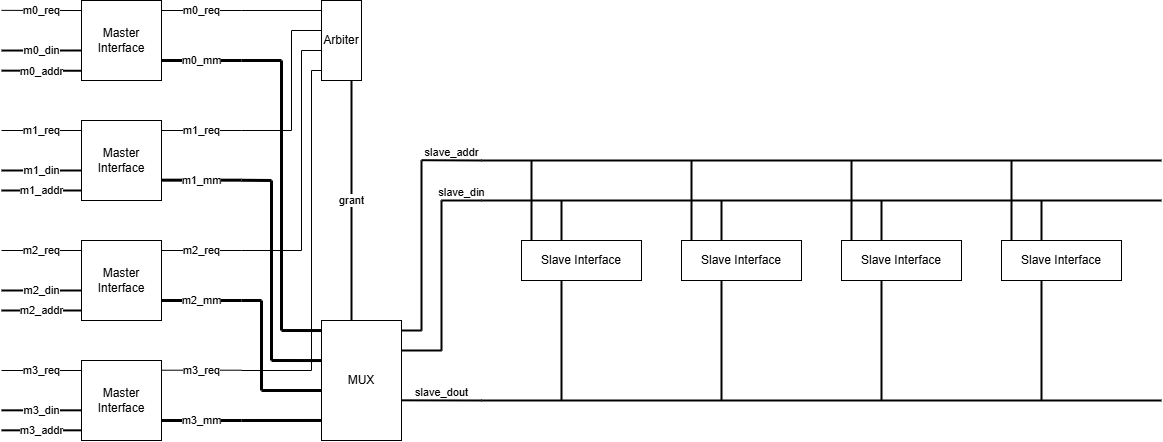

The diagram above was exported from draw.io. Its source (the exported page's mxGraphModel, read from the mxfile embedded in the PNG):
<mxGraphModel dx="1609" dy="537" grid="1" gridSize="10" guides="1" tooltips="1" connect="1" arrows="1" fold="1" page="1" pageScale="1" pageWidth="827" pageHeight="1169" math="0" shadow="0">
  <root>
    <mxCell id="0" />
    <mxCell id="1" parent="0" />
    <mxCell id="2" value="Arbiter" style="rounded=0;whiteSpace=wrap;html=1;" parent="1" vertex="1">
      <mxGeometry x="160" y="120" width="40" height="80" as="geometry" />
    </mxCell>
    <mxCell id="34" value="" style="endArrow=none;html=1;" parent="1" edge="1">
      <mxGeometry width="50" height="50" relative="1" as="geometry">
        <mxPoint y="130" as="sourcePoint" />
        <mxPoint x="80" y="130" as="targetPoint" />
      </mxGeometry>
    </mxCell>
    <mxCell id="35" value="m0_req" style="edgeLabel;html=1;align=center;verticalAlign=middle;resizable=0;points=[];" parent="34" vertex="1" connectable="0">
      <mxGeometry relative="1" as="geometry">
        <mxPoint as="offset" />
      </mxGeometry>
    </mxCell>
    <mxCell id="36" value="" style="endArrow=none;html=1;entryX=0;entryY=0.071;entryDx=0;entryDy=0;entryPerimeter=0;" parent="1" edge="1">
      <mxGeometry width="50" height="50" relative="1" as="geometry">
        <mxPoint y="250" as="sourcePoint" />
        <mxPoint x="80" y="250" as="targetPoint" />
      </mxGeometry>
    </mxCell>
    <mxCell id="37" value="m1_req" style="edgeLabel;html=1;align=center;verticalAlign=middle;resizable=0;points=[];" parent="36" vertex="1" connectable="0">
      <mxGeometry relative="1" as="geometry">
        <mxPoint as="offset" />
      </mxGeometry>
    </mxCell>
    <mxCell id="38" value="" style="endArrow=none;html=1;entryX=0;entryY=0.071;entryDx=0;entryDy=0;entryPerimeter=0;" parent="1" edge="1">
      <mxGeometry width="50" height="50" relative="1" as="geometry">
        <mxPoint y="370" as="sourcePoint" />
        <mxPoint x="80" y="370" as="targetPoint" />
      </mxGeometry>
    </mxCell>
    <mxCell id="39" value="m2_req" style="edgeLabel;html=1;align=center;verticalAlign=middle;resizable=0;points=[];" parent="38" vertex="1" connectable="0">
      <mxGeometry relative="1" as="geometry">
        <mxPoint as="offset" />
      </mxGeometry>
    </mxCell>
    <mxCell id="40" value="" style="endArrow=none;html=1;entryX=0;entryY=0.071;entryDx=0;entryDy=0;entryPerimeter=0;" parent="1" edge="1">
      <mxGeometry width="50" height="50" relative="1" as="geometry">
        <mxPoint y="489.71000000000004" as="sourcePoint" />
        <mxPoint x="80" y="489.71000000000004" as="targetPoint" />
      </mxGeometry>
    </mxCell>
    <mxCell id="41" value="m3_req" style="edgeLabel;html=1;align=center;verticalAlign=middle;resizable=0;points=[];" parent="40" vertex="1" connectable="0">
      <mxGeometry relative="1" as="geometry">
        <mxPoint as="offset" />
      </mxGeometry>
    </mxCell>
    <mxCell id="42" value="Slave Interface" style="rounded=0;whiteSpace=wrap;html=1;" parent="1" vertex="1">
      <mxGeometry x="680" y="360" width="120" height="40" as="geometry" />
    </mxCell>
    <mxCell id="43" value="Slave Interface" style="rounded=0;whiteSpace=wrap;html=1;" parent="1" vertex="1">
      <mxGeometry x="520" y="360" width="120" height="40" as="geometry" />
    </mxCell>
    <mxCell id="44" value="Slave Interface" style="rounded=0;whiteSpace=wrap;html=1;" parent="1" vertex="1">
      <mxGeometry x="360" y="360" width="120" height="40" as="geometry" />
    </mxCell>
    <mxCell id="45" value="Slave Interface" style="rounded=0;whiteSpace=wrap;html=1;" parent="1" vertex="1">
      <mxGeometry x="840" y="360" width="120" height="40" as="geometry" />
    </mxCell>
    <mxCell id="55" value="" style="endArrow=none;html=1;" parent="1" edge="1">
      <mxGeometry width="50" height="50" relative="1" as="geometry">
        <mxPoint x="130" y="150" as="sourcePoint" />
        <mxPoint x="130" y="250" as="targetPoint" />
      </mxGeometry>
    </mxCell>
    <mxCell id="56" value="" style="endArrow=none;html=1;exitX=0;exitY=0.375;exitDx=0;exitDy=0;exitPerimeter=0;" parent="1" source="2" edge="1">
      <mxGeometry width="50" height="50" relative="1" as="geometry">
        <mxPoint x="110" y="150" as="sourcePoint" />
        <mxPoint x="130" y="150" as="targetPoint" />
      </mxGeometry>
    </mxCell>
    <mxCell id="57" value="" style="endArrow=none;html=1;entryX=0;entryY=0.625;entryDx=0;entryDy=0;entryPerimeter=0;" parent="1" target="2" edge="1">
      <mxGeometry width="50" height="50" relative="1" as="geometry">
        <mxPoint x="140" y="170" as="sourcePoint" />
        <mxPoint x="110" y="170" as="targetPoint" />
      </mxGeometry>
    </mxCell>
    <mxCell id="58" value="" style="endArrow=none;html=1;" parent="1" edge="1">
      <mxGeometry width="50" height="50" relative="1" as="geometry">
        <mxPoint x="140" y="370" as="sourcePoint" />
        <mxPoint x="140" y="170" as="targetPoint" />
      </mxGeometry>
    </mxCell>
    <mxCell id="59" value="" style="endArrow=none;html=1;" parent="1" edge="1">
      <mxGeometry width="50" height="50" relative="1" as="geometry">
        <mxPoint x="150" y="490" as="sourcePoint" />
        <mxPoint x="150" y="190" as="targetPoint" />
      </mxGeometry>
    </mxCell>
    <mxCell id="60" value="" style="endArrow=none;html=1;entryX=0;entryY=0.875;entryDx=0;entryDy=0;entryPerimeter=0;" parent="1" target="2" edge="1">
      <mxGeometry width="50" height="50" relative="1" as="geometry">
        <mxPoint x="150" y="190" as="sourcePoint" />
        <mxPoint x="110" y="190" as="targetPoint" />
      </mxGeometry>
    </mxCell>
    <mxCell id="61" value="" style="endArrow=none;html=1;" parent="1" edge="1">
      <mxGeometry width="50" height="50" relative="1" as="geometry">
        <mxPoint x="80" y="490" as="sourcePoint" />
        <mxPoint x="150" y="490" as="targetPoint" />
      </mxGeometry>
    </mxCell>
    <mxCell id="62" value="" style="endArrow=none;html=1;" parent="1" edge="1">
      <mxGeometry width="50" height="50" relative="1" as="geometry">
        <mxPoint x="80" y="370" as="sourcePoint" />
        <mxPoint x="140" y="370" as="targetPoint" />
      </mxGeometry>
    </mxCell>
    <mxCell id="63" value="" style="endArrow=none;html=1;strokeWidth=2;exitX=0.5;exitY=1;exitDx=0;exitDy=0;entryX=0.25;entryY=0;entryDx=0;entryDy=0;" parent="1" edge="1">
      <mxGeometry width="50" height="50" relative="1" as="geometry">
        <mxPoint x="190" y="200" as="sourcePoint" />
        <mxPoint x="190" y="440" as="targetPoint" />
      </mxGeometry>
    </mxCell>
    <mxCell id="64" value="grant" style="edgeLabel;html=1;align=center;verticalAlign=middle;resizable=0;points=[];rotation=0;" parent="63" vertex="1" connectable="0">
      <mxGeometry relative="1" as="geometry">
        <mxPoint as="offset" />
      </mxGeometry>
    </mxCell>
    <mxCell id="65" value="MUX" style="whiteSpace=wrap;html=1;" parent="1" vertex="1">
      <mxGeometry x="160" y="440" width="80" height="120" as="geometry" />
    </mxCell>
    <mxCell id="66" value="" style="endArrow=none;html=1;strokeWidth=3;" parent="1" edge="1">
      <mxGeometry width="50" height="50" relative="1" as="geometry">
        <mxPoint y="540" as="sourcePoint" />
        <mxPoint x="80" y="540" as="targetPoint" />
      </mxGeometry>
    </mxCell>
    <mxCell id="67" value="m3_mm" style="edgeLabel;html=1;align=center;verticalAlign=middle;resizable=0;points=[];" parent="66" vertex="1" connectable="0">
      <mxGeometry relative="1" as="geometry">
        <mxPoint as="offset" />
      </mxGeometry>
    </mxCell>
    <mxCell id="68" value="" style="endArrow=none;html=1;entryX=0;entryY=0.833;entryDx=0;entryDy=0;entryPerimeter=0;strokeWidth=3;" parent="1" target="65" edge="1">
      <mxGeometry width="50" height="50" relative="1" as="geometry">
        <mxPoint x="80" y="540" as="sourcePoint" />
        <mxPoint x="230" y="540" as="targetPoint" />
      </mxGeometry>
    </mxCell>
    <mxCell id="69" value="" style="endArrow=none;html=1;entryX=0;entryY=0.125;entryDx=0;entryDy=0;entryPerimeter=0;" parent="1" target="2" edge="1">
      <mxGeometry width="50" height="50" relative="1" as="geometry">
        <mxPoint x="80" y="130" as="sourcePoint" />
        <mxPoint x="110" y="130" as="targetPoint" />
      </mxGeometry>
    </mxCell>
    <mxCell id="70" value="" style="endArrow=none;html=1;strokeWidth=3;" parent="1" edge="1">
      <mxGeometry width="50" height="50" relative="1" as="geometry">
        <mxPoint y="420" as="sourcePoint" />
        <mxPoint x="80" y="420" as="targetPoint" />
      </mxGeometry>
    </mxCell>
    <mxCell id="71" value="m2_mm" style="edgeLabel;html=1;align=center;verticalAlign=middle;resizable=0;points=[];" parent="70" vertex="1" connectable="0">
      <mxGeometry relative="1" as="geometry">
        <mxPoint as="offset" />
      </mxGeometry>
    </mxCell>
    <mxCell id="72" value="" style="endArrow=none;html=1;strokeWidth=3;" parent="1" edge="1">
      <mxGeometry width="50" height="50" relative="1" as="geometry">
        <mxPoint y="299.65999999999997" as="sourcePoint" />
        <mxPoint x="80" y="299.65999999999997" as="targetPoint" />
      </mxGeometry>
    </mxCell>
    <mxCell id="73" value="m1_mm" style="edgeLabel;html=1;align=center;verticalAlign=middle;resizable=0;points=[];" parent="72" vertex="1" connectable="0">
      <mxGeometry relative="1" as="geometry">
        <mxPoint as="offset" />
      </mxGeometry>
    </mxCell>
    <mxCell id="74" value="" style="endArrow=none;html=1;strokeWidth=3;" parent="1" edge="1">
      <mxGeometry width="50" height="50" relative="1" as="geometry">
        <mxPoint y="180" as="sourcePoint" />
        <mxPoint x="80" y="180" as="targetPoint" />
      </mxGeometry>
    </mxCell>
    <mxCell id="75" value="m0_mm" style="edgeLabel;html=1;align=center;verticalAlign=middle;resizable=0;points=[];" parent="74" vertex="1" connectable="0">
      <mxGeometry relative="1" as="geometry">
        <mxPoint as="offset" />
      </mxGeometry>
    </mxCell>
    <mxCell id="76" value="" style="endArrow=none;html=1;" parent="1" edge="1">
      <mxGeometry width="50" height="50" relative="1" as="geometry">
        <mxPoint x="80" y="250" as="sourcePoint" />
        <mxPoint x="130" y="250" as="targetPoint" />
      </mxGeometry>
    </mxCell>
    <mxCell id="77" value="" style="endArrow=none;html=1;strokeWidth=3;" parent="1" edge="1">
      <mxGeometry width="50" height="50" relative="1" as="geometry">
        <mxPoint x="120" y="180" as="sourcePoint" />
        <mxPoint x="80" y="180" as="targetPoint" />
      </mxGeometry>
    </mxCell>
    <mxCell id="78" value="" style="endArrow=none;html=1;strokeWidth=3;" parent="1" edge="1">
      <mxGeometry width="50" height="50" relative="1" as="geometry">
        <mxPoint x="120" y="180" as="sourcePoint" />
        <mxPoint x="120" y="450" as="targetPoint" />
      </mxGeometry>
    </mxCell>
    <mxCell id="79" value="" style="endArrow=none;html=1;strokeWidth=3;exitX=0;exitY=0.167;exitDx=0;exitDy=0;exitPerimeter=0;" parent="1" edge="1">
      <mxGeometry width="50" height="50" relative="1" as="geometry">
        <mxPoint x="160" y="480.03999999999996" as="sourcePoint" />
        <mxPoint x="110" y="480" as="targetPoint" />
      </mxGeometry>
    </mxCell>
    <mxCell id="80" value="" style="endArrow=none;html=1;strokeWidth=3;exitX=0;exitY=0.167;exitDx=0;exitDy=0;exitPerimeter=0;" parent="1" edge="1">
      <mxGeometry width="50" height="50" relative="1" as="geometry">
        <mxPoint x="160" y="509.99999999999994" as="sourcePoint" />
        <mxPoint x="100" y="510" as="targetPoint" />
      </mxGeometry>
    </mxCell>
    <mxCell id="81" value="" style="endArrow=none;html=1;strokeWidth=3;exitX=0;exitY=0.167;exitDx=0;exitDy=0;exitPerimeter=0;" parent="1" edge="1">
      <mxGeometry width="50" height="50" relative="1" as="geometry">
        <mxPoint x="160" y="450.03999999999996" as="sourcePoint" />
        <mxPoint x="120" y="450" as="targetPoint" />
      </mxGeometry>
    </mxCell>
    <mxCell id="82" value="" style="endArrow=none;html=1;strokeWidth=3;" parent="1" edge="1">
      <mxGeometry width="50" height="50" relative="1" as="geometry">
        <mxPoint x="110" y="300" as="sourcePoint" />
        <mxPoint x="110" y="480" as="targetPoint" />
      </mxGeometry>
    </mxCell>
    <mxCell id="83" value="" style="endArrow=none;html=1;strokeWidth=3;" parent="1" edge="1">
      <mxGeometry width="50" height="50" relative="1" as="geometry">
        <mxPoint x="110" y="300" as="sourcePoint" />
        <mxPoint x="80" y="299.76" as="targetPoint" />
      </mxGeometry>
    </mxCell>
    <mxCell id="84" value="" style="endArrow=none;html=1;strokeWidth=3;" parent="1" edge="1">
      <mxGeometry width="50" height="50" relative="1" as="geometry">
        <mxPoint x="100" y="420" as="sourcePoint" />
        <mxPoint x="100" y="510" as="targetPoint" />
      </mxGeometry>
    </mxCell>
    <mxCell id="85" value="" style="endArrow=none;html=1;strokeWidth=3;" parent="1" edge="1">
      <mxGeometry width="50" height="50" relative="1" as="geometry">
        <mxPoint x="100" y="420" as="sourcePoint" />
        <mxPoint x="80" y="420" as="targetPoint" />
      </mxGeometry>
    </mxCell>
    <mxCell id="86" value="" style="endArrow=none;html=1;strokeWidth=2;" parent="1" edge="1">
      <mxGeometry width="50" height="50" relative="1" as="geometry">
        <mxPoint x="260" y="450" as="sourcePoint" />
        <mxPoint x="240" y="450" as="targetPoint" />
      </mxGeometry>
    </mxCell>
    <mxCell id="87" value="" style="endArrow=none;html=1;strokeWidth=2;" parent="1" edge="1">
      <mxGeometry width="50" height="50" relative="1" as="geometry">
        <mxPoint x="280" y="470" as="sourcePoint" />
        <mxPoint x="240" y="470" as="targetPoint" />
      </mxGeometry>
    </mxCell>
    <mxCell id="88" value="" style="endArrow=none;html=1;strokeWidth=2;" parent="1" edge="1">
      <mxGeometry width="50" height="50" relative="1" as="geometry">
        <mxPoint x="260" y="450" as="sourcePoint" />
        <mxPoint x="260" y="280" as="targetPoint" />
      </mxGeometry>
    </mxCell>
    <mxCell id="89" value="" style="endArrow=none;html=1;strokeWidth=2;" parent="1" edge="1">
      <mxGeometry width="50" height="50" relative="1" as="geometry">
        <mxPoint x="280" y="470" as="sourcePoint" />
        <mxPoint x="280" y="320" as="targetPoint" />
      </mxGeometry>
    </mxCell>
    <mxCell id="90" value="" style="endArrow=none;html=1;strokeWidth=2;" parent="1" edge="1">
      <mxGeometry width="50" height="50" relative="1" as="geometry">
        <mxPoint x="1000" y="280" as="sourcePoint" />
        <mxPoint x="320" y="280" as="targetPoint" />
      </mxGeometry>
    </mxCell>
    <mxCell id="91" value="" style="endArrow=none;html=1;strokeWidth=2;" parent="1" edge="1">
      <mxGeometry width="50" height="50" relative="1" as="geometry">
        <mxPoint x="1000" y="320" as="sourcePoint" />
        <mxPoint x="320" y="320" as="targetPoint" />
      </mxGeometry>
    </mxCell>
    <mxCell id="93" value="" style="endArrow=none;html=1;strokeWidth=2;" parent="1" edge="1">
      <mxGeometry width="50" height="50" relative="1" as="geometry">
        <mxPoint x="320" y="280" as="sourcePoint" />
        <mxPoint x="260" y="279.71000000000004" as="targetPoint" />
      </mxGeometry>
    </mxCell>
    <mxCell id="94" value="slave_addr" style="edgeLabel;html=1;align=center;verticalAlign=bottom;resizable=0;points=[];" parent="93" vertex="1" connectable="0">
      <mxGeometry relative="1" as="geometry">
        <mxPoint as="offset" />
      </mxGeometry>
    </mxCell>
    <mxCell id="95" value="" style="endArrow=none;html=1;strokeWidth=2;" parent="1" edge="1">
      <mxGeometry width="50" height="50" relative="1" as="geometry">
        <mxPoint x="320" y="320" as="sourcePoint" />
        <mxPoint x="280" y="320" as="targetPoint" />
      </mxGeometry>
    </mxCell>
    <mxCell id="96" value="slave_din" style="edgeLabel;html=1;align=center;verticalAlign=bottom;resizable=0;points=[];" parent="95" vertex="1" connectable="0">
      <mxGeometry relative="1" as="geometry">
        <mxPoint as="offset" />
      </mxGeometry>
    </mxCell>
    <mxCell id="97" value="" style="endArrow=none;html=1;strokeWidth=2;" parent="1" edge="1">
      <mxGeometry width="50" height="50" relative="1" as="geometry">
        <mxPoint x="320" y="520" as="sourcePoint" />
        <mxPoint x="240" y="519.83" as="targetPoint" />
      </mxGeometry>
    </mxCell>
    <mxCell id="99" value="slave_dout" style="edgeLabel;html=1;align=center;verticalAlign=bottom;resizable=0;points=[];" parent="97" vertex="1" connectable="0">
      <mxGeometry relative="1" as="geometry">
        <mxPoint as="offset" />
      </mxGeometry>
    </mxCell>
    <mxCell id="98" value="" style="endArrow=none;html=1;strokeWidth=2;" parent="1" edge="1">
      <mxGeometry width="50" height="50" relative="1" as="geometry">
        <mxPoint x="1000" y="520" as="sourcePoint" />
        <mxPoint x="320" y="520" as="targetPoint" />
      </mxGeometry>
    </mxCell>
    <mxCell id="100" value="" style="endArrow=none;html=1;strokeWidth=2;" parent="1" edge="1">
      <mxGeometry width="50" height="50" relative="1" as="geometry">
        <mxPoint x="370" y="360" as="sourcePoint" />
        <mxPoint x="370" y="280" as="targetPoint" />
      </mxGeometry>
    </mxCell>
    <mxCell id="102" value="" style="endArrow=none;html=1;strokeWidth=2;" parent="1" edge="1">
      <mxGeometry width="50" height="50" relative="1" as="geometry">
        <mxPoint x="530" y="360" as="sourcePoint" />
        <mxPoint x="530" y="280" as="targetPoint" />
      </mxGeometry>
    </mxCell>
    <mxCell id="103" value="" style="endArrow=none;html=1;strokeWidth=2;" parent="1" edge="1">
      <mxGeometry width="50" height="50" relative="1" as="geometry">
        <mxPoint x="690" y="360" as="sourcePoint" />
        <mxPoint x="690" y="280" as="targetPoint" />
      </mxGeometry>
    </mxCell>
    <mxCell id="104" value="" style="endArrow=none;html=1;strokeWidth=2;" parent="1" edge="1">
      <mxGeometry width="50" height="50" relative="1" as="geometry">
        <mxPoint x="850" y="360" as="sourcePoint" />
        <mxPoint x="850" y="280" as="targetPoint" />
      </mxGeometry>
    </mxCell>
    <mxCell id="105" value="" style="endArrow=none;html=1;strokeWidth=2;" parent="1" edge="1">
      <mxGeometry width="50" height="50" relative="1" as="geometry">
        <mxPoint x="400" y="360" as="sourcePoint" />
        <mxPoint x="400" y="320" as="targetPoint" />
      </mxGeometry>
    </mxCell>
    <mxCell id="106" value="" style="endArrow=none;html=1;strokeWidth=2;" parent="1" edge="1">
      <mxGeometry width="50" height="50" relative="1" as="geometry">
        <mxPoint x="560" y="360" as="sourcePoint" />
        <mxPoint x="560" y="320" as="targetPoint" />
      </mxGeometry>
    </mxCell>
    <mxCell id="107" value="" style="endArrow=none;html=1;strokeWidth=2;" parent="1" edge="1">
      <mxGeometry width="50" height="50" relative="1" as="geometry">
        <mxPoint x="720" y="360" as="sourcePoint" />
        <mxPoint x="720" y="320" as="targetPoint" />
      </mxGeometry>
    </mxCell>
    <mxCell id="108" value="" style="endArrow=none;html=1;strokeWidth=2;" parent="1" edge="1">
      <mxGeometry width="50" height="50" relative="1" as="geometry">
        <mxPoint x="880" y="360" as="sourcePoint" />
        <mxPoint x="880" y="320" as="targetPoint" />
      </mxGeometry>
    </mxCell>
    <mxCell id="109" value="" style="endArrow=none;html=1;strokeWidth=2;" edge="1" parent="1">
      <mxGeometry width="50" height="50" relative="1" as="geometry">
        <mxPoint x="400" y="520" as="sourcePoint" />
        <mxPoint x="400" y="400" as="targetPoint" />
      </mxGeometry>
    </mxCell>
    <mxCell id="110" value="" style="endArrow=none;html=1;strokeWidth=2;" edge="1" parent="1">
      <mxGeometry width="50" height="50" relative="1" as="geometry">
        <mxPoint x="560" y="520" as="sourcePoint" />
        <mxPoint x="560" y="400" as="targetPoint" />
      </mxGeometry>
    </mxCell>
    <mxCell id="111" value="" style="endArrow=none;html=1;strokeWidth=2;" edge="1" parent="1">
      <mxGeometry width="50" height="50" relative="1" as="geometry">
        <mxPoint x="720" y="520" as="sourcePoint" />
        <mxPoint x="720" y="400" as="targetPoint" />
      </mxGeometry>
    </mxCell>
    <mxCell id="112" value="" style="endArrow=none;html=1;strokeWidth=2;" edge="1" parent="1">
      <mxGeometry width="50" height="50" relative="1" as="geometry">
        <mxPoint x="880" y="520" as="sourcePoint" />
        <mxPoint x="880" y="400" as="targetPoint" />
      </mxGeometry>
    </mxCell>
    <mxCell id="28" value="" style="endArrow=none;html=1;entryX=0;entryY=0.071;entryDx=0;entryDy=0;entryPerimeter=0;" parent="1" edge="1">
      <mxGeometry width="50" height="50" relative="1" as="geometry">
        <mxPoint x="-160" y="490" as="sourcePoint" />
        <mxPoint x="-80" y="490" as="targetPoint" />
      </mxGeometry>
    </mxCell>
    <mxCell id="29" value="m3_req" style="edgeLabel;html=1;align=center;verticalAlign=middle;resizable=0;points=[];" parent="28" vertex="1" connectable="0">
      <mxGeometry relative="1" as="geometry">
        <mxPoint as="offset" />
      </mxGeometry>
    </mxCell>
    <mxCell id="30" value="" style="endArrow=none;html=1;entryX=0;entryY=0.071;entryDx=0;entryDy=0;entryPerimeter=0;strokeWidth=2;" parent="1" edge="1">
      <mxGeometry width="50" height="50" relative="1" as="geometry">
        <mxPoint x="-160" y="529.8299999999999" as="sourcePoint" />
        <mxPoint x="-80" y="529.8299999999999" as="targetPoint" />
      </mxGeometry>
    </mxCell>
    <mxCell id="31" value="m3_din" style="edgeLabel;html=1;align=center;verticalAlign=middle;resizable=0;points=[];" parent="30" vertex="1" connectable="0">
      <mxGeometry relative="1" as="geometry">
        <mxPoint as="offset" />
      </mxGeometry>
    </mxCell>
    <mxCell id="32" value="" style="endArrow=none;html=1;entryX=0;entryY=0.071;entryDx=0;entryDy=0;entryPerimeter=0;strokeWidth=2;" parent="1" edge="1">
      <mxGeometry width="50" height="50" relative="1" as="geometry">
        <mxPoint x="-160" y="549.8299999999999" as="sourcePoint" />
        <mxPoint x="-80" y="549.8299999999999" as="targetPoint" />
      </mxGeometry>
    </mxCell>
    <mxCell id="33" value="m3_addr" style="edgeLabel;html=1;align=center;verticalAlign=middle;resizable=0;points=[];" parent="32" vertex="1" connectable="0">
      <mxGeometry relative="1" as="geometry">
        <mxPoint as="offset" />
      </mxGeometry>
    </mxCell>
    <mxCell id="50" value="Master Interface" style="rounded=0;whiteSpace=wrap;html=1;" parent="1" vertex="1">
      <mxGeometry x="-80" y="480" width="80" height="80" as="geometry" />
    </mxCell>
    <mxCell id="22" value="" style="endArrow=none;html=1;entryX=0;entryY=0.071;entryDx=0;entryDy=0;entryPerimeter=0;" parent="1" edge="1">
      <mxGeometry width="50" height="50" relative="1" as="geometry">
        <mxPoint x="-160" y="370" as="sourcePoint" />
        <mxPoint x="-80" y="370" as="targetPoint" />
      </mxGeometry>
    </mxCell>
    <mxCell id="23" value="m2_req" style="edgeLabel;html=1;align=center;verticalAlign=middle;resizable=0;points=[];" parent="22" vertex="1" connectable="0">
      <mxGeometry relative="1" as="geometry">
        <mxPoint as="offset" />
      </mxGeometry>
    </mxCell>
    <mxCell id="24" value="" style="endArrow=none;html=1;entryX=0;entryY=0.071;entryDx=0;entryDy=0;entryPerimeter=0;strokeWidth=2;" parent="1" edge="1">
      <mxGeometry width="50" height="50" relative="1" as="geometry">
        <mxPoint x="-160" y="410" as="sourcePoint" />
        <mxPoint x="-80" y="410" as="targetPoint" />
      </mxGeometry>
    </mxCell>
    <mxCell id="25" value="m2_din" style="edgeLabel;html=1;align=center;verticalAlign=middle;resizable=0;points=[];" parent="24" vertex="1" connectable="0">
      <mxGeometry relative="1" as="geometry">
        <mxPoint as="offset" />
      </mxGeometry>
    </mxCell>
    <mxCell id="26" value="" style="endArrow=none;html=1;entryX=0;entryY=0.071;entryDx=0;entryDy=0;entryPerimeter=0;strokeWidth=2;" parent="1" edge="1">
      <mxGeometry width="50" height="50" relative="1" as="geometry">
        <mxPoint x="-160" y="430" as="sourcePoint" />
        <mxPoint x="-80" y="430" as="targetPoint" />
      </mxGeometry>
    </mxCell>
    <mxCell id="27" value="m2_addr" style="edgeLabel;html=1;align=center;verticalAlign=middle;resizable=0;points=[];" parent="26" vertex="1" connectable="0">
      <mxGeometry relative="1" as="geometry">
        <mxPoint as="offset" />
      </mxGeometry>
    </mxCell>
    <mxCell id="49" value="Master Interface" style="rounded=0;whiteSpace=wrap;html=1;" parent="1" vertex="1">
      <mxGeometry x="-80" y="360" width="80" height="80" as="geometry" />
    </mxCell>
    <mxCell id="16" value="" style="endArrow=none;html=1;entryX=0;entryY=0.071;entryDx=0;entryDy=0;entryPerimeter=0;" parent="1" edge="1">
      <mxGeometry width="50" height="50" relative="1" as="geometry">
        <mxPoint x="-160" y="250" as="sourcePoint" />
        <mxPoint x="-80" y="250" as="targetPoint" />
      </mxGeometry>
    </mxCell>
    <mxCell id="17" value="m1_req" style="edgeLabel;html=1;align=center;verticalAlign=middle;resizable=0;points=[];" parent="16" vertex="1" connectable="0">
      <mxGeometry relative="1" as="geometry">
        <mxPoint as="offset" />
      </mxGeometry>
    </mxCell>
    <mxCell id="18" value="" style="endArrow=none;html=1;entryX=0;entryY=0.071;entryDx=0;entryDy=0;entryPerimeter=0;strokeWidth=2;" parent="1" edge="1">
      <mxGeometry width="50" height="50" relative="1" as="geometry">
        <mxPoint x="-160" y="290" as="sourcePoint" />
        <mxPoint x="-80" y="290" as="targetPoint" />
      </mxGeometry>
    </mxCell>
    <mxCell id="19" value="m1_din" style="edgeLabel;html=1;align=center;verticalAlign=middle;resizable=0;points=[];" parent="18" vertex="1" connectable="0">
      <mxGeometry relative="1" as="geometry">
        <mxPoint as="offset" />
      </mxGeometry>
    </mxCell>
    <mxCell id="20" value="" style="endArrow=none;html=1;entryX=0;entryY=0.071;entryDx=0;entryDy=0;entryPerimeter=0;strokeWidth=2;" parent="1" edge="1">
      <mxGeometry width="50" height="50" relative="1" as="geometry">
        <mxPoint x="-160" y="310" as="sourcePoint" />
        <mxPoint x="-80" y="310" as="targetPoint" />
      </mxGeometry>
    </mxCell>
    <mxCell id="21" value="m1_addr" style="edgeLabel;html=1;align=center;verticalAlign=middle;resizable=0;points=[];" parent="20" vertex="1" connectable="0">
      <mxGeometry relative="1" as="geometry">
        <mxPoint as="offset" />
      </mxGeometry>
    </mxCell>
    <mxCell id="48" value="Master Interface" style="rounded=0;whiteSpace=wrap;html=1;" parent="1" vertex="1">
      <mxGeometry x="-80" y="240" width="80" height="80" as="geometry" />
    </mxCell>
    <mxCell id="3" value="Master Interface" style="rounded=0;whiteSpace=wrap;html=1;" parent="1" vertex="1">
      <mxGeometry x="-80" y="120" width="80" height="80" as="geometry" />
    </mxCell>
    <mxCell id="10" value="" style="endArrow=none;html=1;entryX=0;entryY=0.056;entryDx=0;entryDy=0;entryPerimeter=0;" parent="1" edge="1">
      <mxGeometry width="50" height="50" relative="1" as="geometry">
        <mxPoint x="-160" y="129.86" as="sourcePoint" />
        <mxPoint x="-80" y="130.02000000000004" as="targetPoint" />
      </mxGeometry>
    </mxCell>
    <mxCell id="11" value="m0_req" style="edgeLabel;html=1;align=center;verticalAlign=middle;resizable=0;points=[];" parent="10" vertex="1" connectable="0">
      <mxGeometry relative="1" as="geometry">
        <mxPoint as="offset" />
      </mxGeometry>
    </mxCell>
    <mxCell id="12" value="" style="endArrow=none;html=1;strokeWidth=2;entryX=0;entryY=0.111;entryDx=0;entryDy=0;entryPerimeter=0;" parent="1" edge="1">
      <mxGeometry width="50" height="50" relative="1" as="geometry">
        <mxPoint x="-160" y="170.04000000000002" as="sourcePoint" />
        <mxPoint x="-80" y="170.00000000000006" as="targetPoint" />
      </mxGeometry>
    </mxCell>
    <mxCell id="13" value="m0_din" style="edgeLabel;html=1;align=center;verticalAlign=middle;resizable=0;points=[];" parent="12" vertex="1" connectable="0">
      <mxGeometry relative="1" as="geometry">
        <mxPoint as="offset" />
      </mxGeometry>
    </mxCell>
    <mxCell id="14" value="" style="endArrow=none;html=1;strokeWidth=2;entryX=0;entryY=0.167;entryDx=0;entryDy=0;entryPerimeter=0;" parent="1" edge="1">
      <mxGeometry width="50" height="50" relative="1" as="geometry">
        <mxPoint x="-160" y="190.14000000000001" as="sourcePoint" />
        <mxPoint x="-80" y="190.26000000000002" as="targetPoint" />
      </mxGeometry>
    </mxCell>
    <mxCell id="15" value="m0_addr" style="edgeLabel;html=1;align=center;verticalAlign=middle;resizable=0;points=[];" parent="14" vertex="1" connectable="0">
      <mxGeometry relative="1" as="geometry">
        <mxPoint as="offset" />
      </mxGeometry>
    </mxCell>
  </root>
</mxGraphModel>